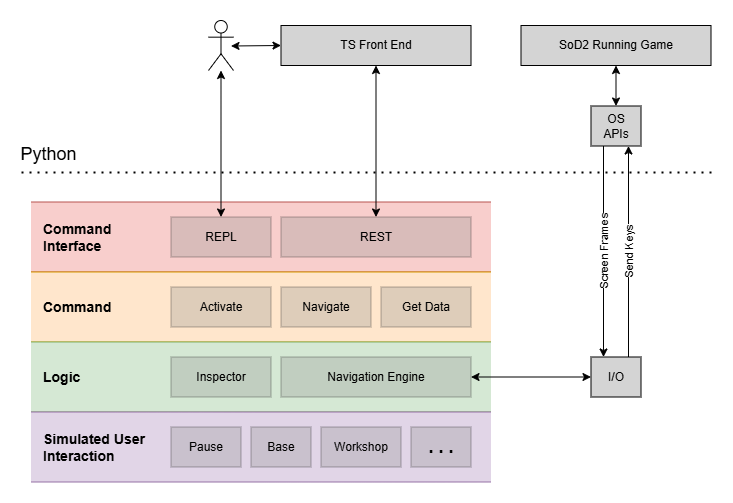

The diagram above was exported from draw.io. Its source (the exported page's mxGraphModel, read from the mxfile embedded in the PNG):
<mxGraphModel dx="1252" dy="668" grid="1" gridSize="10" guides="1" tooltips="1" connect="1" arrows="1" fold="1" page="1" pageScale="1" pageWidth="850" pageHeight="1100" math="0" shadow="0">
  <root>
    <mxCell id="0" />
    <mxCell id="1" parent="0" />
    <mxCell id="eP0znqDZy2hdVCzS8Jhn-16" parent="1" style="shape=partialRectangle;whiteSpace=wrap;html=1;top=0;bottom=0;fillColor=#f8cecc;direction=south;strokeColor=#b85450;align=left;horizontal=1;verticalAlign=middle;spacingTop=0;spacingLeft=10;fontSize=14;fontStyle=1" value="Command&lt;div&gt;Interface&lt;/div&gt;" vertex="1">
      <mxGeometry height="70" width="460" x="97" y="279" as="geometry" />
    </mxCell>
    <mxCell id="eP0znqDZy2hdVCzS8Jhn-18" parent="1" style="rounded=0;whiteSpace=wrap;html=1;fillColor=#939393;strokeColor=#000000;opacity=30;" value="REPL" vertex="1">
      <mxGeometry height="40" width="100" x="237" y="294" as="geometry" />
    </mxCell>
    <mxCell id="eP0znqDZy2hdVCzS8Jhn-20" parent="1" style="shape=partialRectangle;whiteSpace=wrap;html=1;top=0;bottom=0;fillColor=#ffe6cc;direction=south;strokeColor=#d79b00;align=left;horizontal=1;verticalAlign=middle;spacingTop=0;spacingLeft=10;fontSize=14;fontStyle=1" value="Command" vertex="1">
      <mxGeometry height="70" width="460" x="97" y="349" as="geometry" />
    </mxCell>
    <mxCell id="eP0znqDZy2hdVCzS8Jhn-23" parent="1" style="rounded=0;whiteSpace=wrap;html=1;fillColor=#939393;strokeColor=#000000;opacity=30;" value="REST" vertex="1">
      <mxGeometry height="40" width="190" x="347" y="294" as="geometry" />
    </mxCell>
    <mxCell id="eP0znqDZy2hdVCzS8Jhn-27" parent="1" style="shape=partialRectangle;whiteSpace=wrap;html=1;top=0;bottom=0;fillColor=#d5e8d4;direction=south;strokeColor=#82b366;align=left;horizontal=1;verticalAlign=middle;spacingTop=0;spacingLeft=10;fontSize=14;fontStyle=1" value="Logic" vertex="1">
      <mxGeometry height="70" width="460" x="97" y="419" as="geometry" />
    </mxCell>
    <mxCell id="eP0znqDZy2hdVCzS8Jhn-28" parent="1" style="shape=partialRectangle;whiteSpace=wrap;html=1;top=0;bottom=0;fillColor=#e1d5e7;direction=south;strokeColor=#9673a6;align=left;horizontal=1;verticalAlign=middle;spacingTop=0;spacingLeft=10;fontSize=14;fontStyle=1" value="Simulated&amp;nbsp;&lt;span style=&quot;background-color: transparent; color: light-dark(rgb(0, 0, 0), rgb(255, 255, 255));&quot;&gt;User&lt;/span&gt;&lt;div&gt;&lt;span style=&quot;background-color: transparent; color: light-dark(rgb(0, 0, 0), rgb(255, 255, 255));&quot;&gt;Interaction&lt;/span&gt;&lt;/div&gt;" vertex="1">
      <mxGeometry height="70" width="460" x="97" y="489" as="geometry" />
    </mxCell>
    <mxCell id="eP0znqDZy2hdVCzS8Jhn-29" parent="1" style="rounded=0;whiteSpace=wrap;html=1;fillColor=#939393;strokeColor=#000000;opacity=30;" value="Inspector" vertex="1">
      <mxGeometry height="40" width="100" x="237" y="434" as="geometry" />
    </mxCell>
    <mxCell id="eP0znqDZy2hdVCzS8Jhn-30" parent="1" style="rounded=0;whiteSpace=wrap;html=1;fillColor=#939393;strokeColor=#000000;opacity=30;" value="Navigation Engine" vertex="1">
      <mxGeometry height="40" width="190" x="347" y="434" as="geometry" />
    </mxCell>
    <mxCell id="eP0znqDZy2hdVCzS8Jhn-31" parent="1" style="rounded=0;whiteSpace=wrap;html=1;fillColor=#939393;strokeColor=#000000;opacity=30;" value="Pause" vertex="1">
      <mxGeometry height="40" width="70" x="237" y="504" as="geometry" />
    </mxCell>
    <mxCell id="eP0znqDZy2hdVCzS8Jhn-32" parent="1" style="rounded=0;whiteSpace=wrap;html=1;fillColor=#939393;strokeColor=#000000;opacity=30;" value="Base" vertex="1">
      <mxGeometry height="40" width="60" x="317" y="504" as="geometry" />
    </mxCell>
    <mxCell id="eP0znqDZy2hdVCzS8Jhn-33" parent="1" style="rounded=0;whiteSpace=wrap;html=1;fillColor=#939393;strokeColor=#000000;opacity=30;" value="Workshop" vertex="1">
      <mxGeometry height="40" width="80" x="387" y="504" as="geometry" />
    </mxCell>
    <mxCell id="eP0znqDZy2hdVCzS8Jhn-34" parent="1" style="rounded=0;whiteSpace=wrap;html=1;fillColor=#939393;strokeColor=#000000;opacity=30;" value="&lt;b&gt;&lt;font style=&quot;font-size: 18px;&quot;&gt;. . .&lt;/font&gt;&lt;/b&gt;" vertex="1">
      <mxGeometry height="40" width="60" x="477" y="504" as="geometry" />
    </mxCell>
    <mxCell id="eP0znqDZy2hdVCzS8Jhn-36" parent="1" style="shape=umlActor;verticalLabelPosition=bottom;verticalAlign=top;html=1;outlineConnect=0;" value="" vertex="1">
      <mxGeometry height="50" width="25" x="274.5" y="97.5" as="geometry" />
    </mxCell>
    <mxCell id="eP0znqDZy2hdVCzS8Jhn-24" parent="1" style="rounded=0;whiteSpace=wrap;html=1;fillColor=#939393;strokeColor=#000000;opacity=30;" value="Get Data" vertex="1">
      <mxGeometry height="40" width="90" x="447" y="364" as="geometry" />
    </mxCell>
    <mxCell id="eP0znqDZy2hdVCzS8Jhn-25" parent="1" style="rounded=0;whiteSpace=wrap;html=1;fillColor=#939393;strokeColor=#000000;opacity=30;" value="Navigate" vertex="1">
      <mxGeometry height="40" width="90" x="347" y="364" as="geometry" />
    </mxCell>
    <mxCell id="eP0znqDZy2hdVCzS8Jhn-26" parent="1" style="rounded=0;whiteSpace=wrap;html=1;fillColor=#939393;strokeColor=#000000;opacity=30;" value="Activate" vertex="1">
      <mxGeometry height="40" width="100" x="237" y="364" as="geometry" />
    </mxCell>
    <mxCell id="eP0znqDZy2hdVCzS8Jhn-41" parent="1" style="rounded=0;whiteSpace=wrap;html=1;fillColor=#D4D4D4;strokeColor=#000000;" value="I/O" vertex="1">
      <mxGeometry height="40" width="50" x="657" y="434" as="geometry" />
    </mxCell>
    <mxCell id="eP0znqDZy2hdVCzS8Jhn-42" parent="1" style="rounded=0;whiteSpace=wrap;html=1;fillColor=#D4D4D4;strokeColor=#000000;" value="TS Front End" vertex="1">
      <mxGeometry height="40" width="190" x="347" y="102.5" as="geometry" />
    </mxCell>
    <mxCell id="eP0znqDZy2hdVCzS8Jhn-43" parent="1" style="rounded=0;whiteSpace=wrap;html=1;fillColor=#D4D4D4;strokeColor=#000000;" value="SoD2 Running Game" vertex="1">
      <mxGeometry height="40" width="190" x="587" y="102.5" as="geometry" />
    </mxCell>
    <mxCell id="eP0znqDZy2hdVCzS8Jhn-44" parent="1" style="rounded=0;whiteSpace=wrap;html=1;fillColor=#D4D4D4;strokeColor=#000000;" value="OS&lt;div&gt;APIs&lt;/div&gt;" vertex="1">
      <mxGeometry height="40" width="50" x="657" y="183" as="geometry" />
    </mxCell>
    <mxCell id="eP0znqDZy2hdVCzS8Jhn-45" edge="1" parent="1" style="endArrow=none;dashed=1;html=1;dashPattern=1 3;strokeWidth=2;rounded=0;" value="">
      <mxGeometry height="50" relative="1" width="50" as="geometry">
        <mxPoint x="777" y="249" as="sourcePoint" />
        <mxPoint x="87" y="249" as="targetPoint" />
      </mxGeometry>
    </mxCell>
    <mxCell id="eP0znqDZy2hdVCzS8Jhn-47" connectable="0" parent="eP0znqDZy2hdVCzS8Jhn-45" style="edgeLabel;html=1;align=center;verticalAlign=middle;resizable=0;points=[];" value="&lt;font style=&quot;font-size: 18px;&quot;&gt;Python&lt;/font&gt;" vertex="1">
      <mxGeometry relative="1" x="0.9539" y="-6" as="geometry">
        <mxPoint x="11" y="-12" as="offset" />
      </mxGeometry>
    </mxCell>
    <mxCell id="eP0znqDZy2hdVCzS8Jhn-48" edge="1" parent="1" source="eP0znqDZy2hdVCzS8Jhn-44" style="endArrow=classic;startArrow=classic;html=1;rounded=0;entryX=0.5;entryY=1;entryDx=0;entryDy=0;exitX=0.5;exitY=0;exitDx=0;exitDy=0;" target="eP0znqDZy2hdVCzS8Jhn-43" value="">
      <mxGeometry height="50" relative="1" width="50" as="geometry">
        <mxPoint x="607" y="195" as="sourcePoint" />
        <mxPoint x="657" y="145" as="targetPoint" />
      </mxGeometry>
    </mxCell>
    <mxCell id="eP0znqDZy2hdVCzS8Jhn-49" edge="1" parent="1" source="eP0znqDZy2hdVCzS8Jhn-30" style="endArrow=classic;startArrow=classic;html=1;rounded=0;exitX=1;exitY=0.5;exitDx=0;exitDy=0;entryX=0;entryY=0.5;entryDx=0;entryDy=0;" target="eP0znqDZy2hdVCzS8Jhn-41" value="">
      <mxGeometry height="50" relative="1" width="50" as="geometry">
        <mxPoint x="577" y="479" as="sourcePoint" />
        <mxPoint x="627" y="429" as="targetPoint" />
      </mxGeometry>
    </mxCell>
    <mxCell id="eP0znqDZy2hdVCzS8Jhn-50" edge="1" parent="1" source="eP0znqDZy2hdVCzS8Jhn-23" style="endArrow=classic;startArrow=classic;html=1;rounded=0;entryX=0.5;entryY=1;entryDx=0;entryDy=0;exitX=0.5;exitY=0;exitDx=0;exitDy=0;" target="eP0znqDZy2hdVCzS8Jhn-42" value="">
      <mxGeometry height="50" relative="1" width="50" as="geometry">
        <mxPoint x="397" y="209" as="sourcePoint" />
        <mxPoint x="447" y="159" as="targetPoint" />
      </mxGeometry>
    </mxCell>
    <mxCell id="eP0znqDZy2hdVCzS8Jhn-51" edge="1" parent="1" source="eP0znqDZy2hdVCzS8Jhn-18" style="endArrow=classic;startArrow=classic;html=1;rounded=0;exitX=0.5;exitY=0;exitDx=0;exitDy=0;" target="eP0znqDZy2hdVCzS8Jhn-36" value="">
      <mxGeometry height="50" relative="1" width="50" as="geometry">
        <mxPoint x="267" y="219" as="sourcePoint" />
        <mxPoint x="317" y="169" as="targetPoint" />
      </mxGeometry>
    </mxCell>
    <mxCell id="eP0znqDZy2hdVCzS8Jhn-52" edge="1" parent="1" style="endArrow=classic;startArrow=classic;html=1;rounded=0;entryX=0;entryY=0.5;entryDx=0;entryDy=0;" target="eP0znqDZy2hdVCzS8Jhn-42" value="">
      <mxGeometry height="50" relative="1" width="50" as="geometry">
        <mxPoint x="297" y="123" as="sourcePoint" />
        <mxPoint x="347" y="38" as="targetPoint" />
      </mxGeometry>
    </mxCell>
    <mxCell id="eP0znqDZy2hdVCzS8Jhn-53" edge="1" parent="1" source="eP0znqDZy2hdVCzS8Jhn-41" style="endArrow=classic;html=1;rounded=0;entryX=0.75;entryY=1;entryDx=0;entryDy=0;exitX=0.75;exitY=0;exitDx=0;exitDy=0;" target="eP0znqDZy2hdVCzS8Jhn-44" value="">
      <mxGeometry height="50" relative="1" width="50" as="geometry">
        <mxPoint x="637" y="359" as="sourcePoint" />
        <mxPoint x="687" y="309" as="targetPoint" />
      </mxGeometry>
    </mxCell>
    <mxCell id="eP0znqDZy2hdVCzS8Jhn-56" connectable="0" parent="eP0znqDZy2hdVCzS8Jhn-53" style="edgeLabel;html=1;align=center;verticalAlign=middle;resizable=0;points=[];horizontal=0;labelBorderColor=none;spacing=2;spacingTop=0;labelPadding=0;imageHeight=24;" value="Send Keys" vertex="1">
      <mxGeometry relative="1" as="geometry">
        <mxPoint as="offset" />
      </mxGeometry>
    </mxCell>
    <mxCell id="eP0znqDZy2hdVCzS8Jhn-54" edge="1" parent="1" source="eP0znqDZy2hdVCzS8Jhn-44" style="endArrow=classic;html=1;rounded=0;entryX=0.25;entryY=0;entryDx=0;entryDy=0;exitX=0.25;exitY=1;exitDx=0;exitDy=0;" target="eP0znqDZy2hdVCzS8Jhn-41" value="">
      <mxGeometry height="50" relative="1" width="50" as="geometry">
        <mxPoint x="607" y="319" as="sourcePoint" />
        <mxPoint x="657" y="269" as="targetPoint" />
      </mxGeometry>
    </mxCell>
    <mxCell id="eP0znqDZy2hdVCzS8Jhn-55" connectable="0" parent="eP0znqDZy2hdVCzS8Jhn-54" style="edgeLabel;html=1;align=center;verticalAlign=middle;resizable=0;points=[];horizontal=0;" value="Screen Frames" vertex="1">
      <mxGeometry relative="1" as="geometry">
        <mxPoint as="offset" />
      </mxGeometry>
    </mxCell>
  </root>
</mxGraphModel>